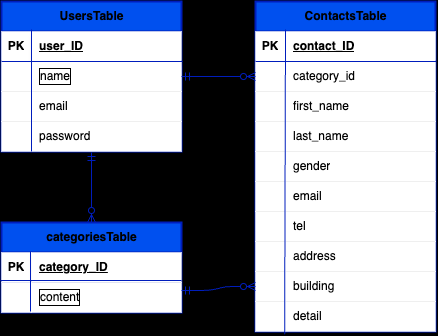

The diagram above was exported from draw.io. Its source (the exported page's mxGraphModel, read from the mxfile embedded in the PNG):
<mxGraphModel dx="650" dy="535" grid="1" gridSize="10" guides="1" tooltips="1" connect="1" arrows="1" fold="1" page="1" pageScale="1" pageWidth="827" pageHeight="1169" background="light-dark(#FFFFFF,#FFFFFF)" math="0" shadow="0">
  <root>
    <mxCell id="0" />
    <mxCell id="1" parent="0" />
    <mxCell id="28" value="&lt;font style=&quot;color: light-dark(rgb(0, 0, 0), rgb(255, 255, 255));&quot;&gt;UsersTable&lt;/font&gt;" style="shape=table;startSize=30;container=1;collapsible=1;childLayout=tableLayout;fixedRows=1;rowLines=0;fontStyle=1;align=center;resizeLast=1;html=1;strokeColor=light-dark(#001DBC,#000000);fontColor=#ffffff;strokeWidth=2;fillColor=light-dark(#0050EF,#000000);" parent="1" vertex="1">
      <mxGeometry x="160" y="250" width="180" height="150" as="geometry" />
    </mxCell>
    <mxCell id="29" value="" style="shape=tableRow;horizontal=0;startSize=0;swimlaneHead=0;swimlaneBody=0;fillColor=light-dark(#FFFFFF,#FFFFFF);collapsible=0;dropTarget=0;points=[[0,0.5],[1,0.5]];portConstraint=eastwest;top=0;left=0;right=0;bottom=1;strokeColor=light-dark(#001DBC,#000000);fontColor=light-dark(#000000,#000000);strokeWidth=2;perimeterSpacing=2;" parent="28" vertex="1">
      <mxGeometry y="30" width="180" height="30" as="geometry" />
    </mxCell>
    <mxCell id="30" value="PK" style="shape=partialRectangle;connectable=0;fillColor=light-dark(#FFFFFF,#FFFFFF);top=0;left=0;bottom=0;right=0;fontStyle=1;overflow=hidden;whiteSpace=wrap;html=1;strokeColor=light-dark(#001DBC,#000000);fontColor=light-dark(#000000,#000000);strokeWidth=2;perimeterSpacing=0;labelBackgroundColor=none;labelBorderColor=none;" parent="29" vertex="1">
      <mxGeometry width="30" height="30" as="geometry">
        <mxRectangle width="30" height="30" as="alternateBounds" />
      </mxGeometry>
    </mxCell>
    <mxCell id="31" value="user_ID" style="shape=partialRectangle;connectable=0;fillColor=light-dark(#FFFFFF,#FFFFFF);top=0;left=0;bottom=0;right=0;align=left;spacingLeft=6;fontStyle=5;overflow=hidden;strokeColor=light-dark(#001DBC,#000000);fontColor=light-dark(#000000,#000000);strokeWidth=2;perimeterSpacing=2;shadow=1;labelBorderColor=none;whiteSpace=wrap;html=1;" parent="29" vertex="1">
      <mxGeometry x="30" width="150" height="30" as="geometry">
        <mxRectangle width="150" height="30" as="alternateBounds" />
      </mxGeometry>
    </mxCell>
    <mxCell id="32" value="" style="shape=tableRow;horizontal=0;startSize=0;swimlaneHead=0;swimlaneBody=0;fillColor=light-dark(#FFFFFF,#FFFFFF);collapsible=0;dropTarget=0;points=[[0,0.5],[1,0.5]];portConstraint=eastwest;top=0;left=0;right=0;bottom=0;strokeColor=light-dark(#001DBC,#000000);fontColor=light-dark(#000000,#000000);strokeWidth=2;" parent="28" vertex="1">
      <mxGeometry y="60" width="180" height="30" as="geometry" />
    </mxCell>
    <mxCell id="33" value="" style="shape=partialRectangle;connectable=0;fillColor=light-dark(#FFFFFF,#FFFFFF);top=0;left=0;bottom=0;right=0;editable=1;overflow=hidden;whiteSpace=wrap;html=1;strokeColor=light-dark(#001DBC,#000000);fontColor=light-dark(#000000,#000000);strokeWidth=2;" parent="32" vertex="1">
      <mxGeometry width="30" height="30" as="geometry">
        <mxRectangle width="30" height="30" as="alternateBounds" />
      </mxGeometry>
    </mxCell>
    <mxCell id="34" value="name" style="shape=partialRectangle;connectable=0;fillColor=light-dark(#FFFFFF,#FFFFFF);top=0;left=0;bottom=0;right=0;align=left;spacingLeft=6;overflow=hidden;whiteSpace=wrap;html=1;strokeColor=light-dark(#001DBC,#000000);fontColor=light-dark(#000000,#000000);strokeWidth=2;labelBorderColor=default;" parent="32" vertex="1">
      <mxGeometry x="30" width="150" height="30" as="geometry">
        <mxRectangle width="150" height="30" as="alternateBounds" />
      </mxGeometry>
    </mxCell>
    <mxCell id="35" value="" style="shape=tableRow;horizontal=0;startSize=0;swimlaneHead=0;swimlaneBody=0;fillColor=light-dark(#FFFFFF,#FFFFFF);collapsible=0;dropTarget=0;points=[[0,0.5],[1,0.5]];portConstraint=eastwest;top=0;left=0;right=0;bottom=0;strokeColor=light-dark(#001DBC,#000000);fontColor=light-dark(#000000,#000000);strokeWidth=2;" parent="28" vertex="1">
      <mxGeometry y="90" width="180" height="30" as="geometry" />
    </mxCell>
    <mxCell id="36" value="" style="shape=partialRectangle;connectable=0;fillColor=light-dark(#FFFFFF,#FFFFFF);top=0;left=0;bottom=0;right=0;editable=1;overflow=hidden;whiteSpace=wrap;html=1;strokeColor=light-dark(#001DBC,#000000);fontColor=light-dark(#000000,#000000);strokeWidth=2;" parent="35" vertex="1">
      <mxGeometry width="30" height="30" as="geometry">
        <mxRectangle width="30" height="30" as="alternateBounds" />
      </mxGeometry>
    </mxCell>
    <mxCell id="37" value="email" style="shape=partialRectangle;connectable=0;fillColor=light-dark(#FFFFFF,#FFFFFF);top=0;left=0;bottom=0;right=0;align=left;spacingLeft=6;overflow=hidden;whiteSpace=wrap;html=1;strokeColor=light-dark(#001DBC,#000000);fontColor=light-dark(#000000,#000000);strokeWidth=2;" parent="35" vertex="1">
      <mxGeometry x="30" width="150" height="30" as="geometry">
        <mxRectangle width="150" height="30" as="alternateBounds" />
      </mxGeometry>
    </mxCell>
    <mxCell id="38" value="" style="shape=tableRow;horizontal=0;startSize=0;swimlaneHead=0;swimlaneBody=0;fillColor=light-dark(#FFFFFF,#FFFFFF);collapsible=0;dropTarget=0;points=[[0,0.5],[1,0.5]];portConstraint=eastwest;top=0;left=0;right=0;bottom=0;strokeColor=light-dark(#001DBC,#000000);fontColor=light-dark(#000000,#000000);strokeWidth=2;" parent="28" vertex="1">
      <mxGeometry y="120" width="180" height="30" as="geometry" />
    </mxCell>
    <mxCell id="39" value="" style="shape=partialRectangle;connectable=0;fillColor=light-dark(#FFFFFF,#FFFFFF);top=0;left=0;bottom=0;right=0;editable=1;overflow=hidden;whiteSpace=wrap;html=1;strokeColor=light-dark(#001DBC,#000000);fontColor=light-dark(#000000,#000000);strokeWidth=2;" parent="38" vertex="1">
      <mxGeometry width="30" height="30" as="geometry">
        <mxRectangle width="30" height="30" as="alternateBounds" />
      </mxGeometry>
    </mxCell>
    <mxCell id="40" value="password" style="shape=partialRectangle;connectable=0;fillColor=light-dark(#FFFFFF,#FFFFFF);top=0;left=0;bottom=0;right=0;align=left;spacingLeft=6;overflow=hidden;whiteSpace=wrap;html=1;strokeColor=light-dark(#001DBC,#000000);fontColor=light-dark(#000000,#000000);strokeWidth=2;" parent="38" vertex="1">
      <mxGeometry x="30" width="150" height="30" as="geometry">
        <mxRectangle width="150" height="30" as="alternateBounds" />
      </mxGeometry>
    </mxCell>
    <mxCell id="41" value="&lt;font style=&quot;color: light-dark(rgb(0, 0, 0), rgb(255, 255, 255));&quot;&gt;ContactsTable&lt;/font&gt;" style="shape=table;startSize=30;container=1;collapsible=1;childLayout=tableLayout;fixedRows=1;rowLines=0;fontStyle=1;align=center;resizeLast=1;html=1;strokeColor=light-dark(#001DBC,#000000);fontColor=#ffffff;strokeWidth=2;fillColor=light-dark(#0050EF,#000000);" parent="1" vertex="1">
      <mxGeometry x="414" y="250" width="180" height="330" as="geometry" />
    </mxCell>
    <mxCell id="42" value="" style="shape=tableRow;horizontal=0;startSize=0;swimlaneHead=0;swimlaneBody=0;fillColor=light-dark(#FFFFFF,#FFFFFF);collapsible=0;dropTarget=0;points=[[0,0.5],[1,0.5]];portConstraint=eastwest;top=0;left=0;right=0;bottom=1;strokeColor=light-dark(#001DBC,#000000);fontColor=light-dark(#000000,#000000);strokeWidth=2;" parent="41" vertex="1">
      <mxGeometry y="30" width="180" height="30" as="geometry" />
    </mxCell>
    <mxCell id="43" value="PK" style="shape=partialRectangle;connectable=0;fillColor=light-dark(#FFFFFF,#FFFFFF);top=0;left=0;bottom=0;right=0;fontStyle=1;overflow=hidden;whiteSpace=wrap;html=1;strokeColor=light-dark(#001DBC,#000000);fontColor=light-dark(#000000,#000000);strokeWidth=2;" parent="42" vertex="1">
      <mxGeometry width="30" height="30" as="geometry">
        <mxRectangle width="30" height="30" as="alternateBounds" />
      </mxGeometry>
    </mxCell>
    <mxCell id="44" value="contact_ID" style="shape=partialRectangle;connectable=0;fillColor=light-dark(#FFFFFF,#FFFFFF);top=0;left=0;bottom=0;right=0;align=left;spacingLeft=6;fontStyle=5;overflow=hidden;whiteSpace=wrap;html=1;strokeColor=light-dark(#001DBC,#000000);fontColor=light-dark(#000000,#000000);strokeWidth=2;" parent="42" vertex="1">
      <mxGeometry x="30" width="150" height="30" as="geometry">
        <mxRectangle width="150" height="30" as="alternateBounds" />
      </mxGeometry>
    </mxCell>
    <mxCell id="45" value="" style="shape=tableRow;horizontal=0;startSize=0;swimlaneHead=0;swimlaneBody=0;fillColor=light-dark(#FFFFFF,#FFFFFF);collapsible=0;dropTarget=0;points=[[0,0.5],[1,0.5]];portConstraint=eastwest;top=0;left=0;right=0;bottom=0;strokeColor=light-dark(#001DBC,#000000);fontColor=light-dark(#000000,#000000);strokeWidth=2;" parent="41" vertex="1">
      <mxGeometry y="60" width="180" height="30" as="geometry" />
    </mxCell>
    <mxCell id="46" value="" style="shape=partialRectangle;connectable=0;fillColor=light-dark(#FFFFFF,#FFFFFF);top=0;left=0;bottom=0;right=0;editable=1;overflow=hidden;whiteSpace=wrap;html=1;strokeColor=light-dark(#001DBC,#000000);fontColor=light-dark(#000000,#000000);strokeWidth=2;" parent="45" vertex="1">
      <mxGeometry width="30" height="30" as="geometry">
        <mxRectangle width="30" height="30" as="alternateBounds" />
      </mxGeometry>
    </mxCell>
    <mxCell id="47" value="category_id" style="shape=partialRectangle;connectable=0;fillColor=light-dark(#FFFFFF,#FFFFFF);top=0;left=0;bottom=0;right=0;align=left;spacingLeft=6;overflow=hidden;whiteSpace=wrap;html=1;strokeColor=light-dark(#001DBC,#000000);fontColor=light-dark(#000000,#000000);strokeWidth=2;" parent="45" vertex="1">
      <mxGeometry x="30" width="150" height="30" as="geometry">
        <mxRectangle width="150" height="30" as="alternateBounds" />
      </mxGeometry>
    </mxCell>
    <mxCell id="48" value="" style="shape=tableRow;horizontal=0;startSize=0;swimlaneHead=0;swimlaneBody=0;fillColor=light-dark(#FFFFFF,#FFFFFF);collapsible=0;dropTarget=0;points=[[0,0.5],[1,0.5]];portConstraint=eastwest;top=0;left=0;right=0;bottom=0;strokeColor=light-dark(#001DBC,#000000);fontColor=light-dark(#000000,#000000);strokeWidth=2;" parent="41" vertex="1">
      <mxGeometry y="90" width="180" height="30" as="geometry" />
    </mxCell>
    <mxCell id="49" value="" style="shape=partialRectangle;connectable=0;fillColor=light-dark(#FFFFFF,#FFFFFF);top=0;left=0;bottom=0;right=0;editable=1;overflow=hidden;whiteSpace=wrap;html=1;strokeColor=light-dark(#001DBC,#000000);fontColor=light-dark(#000000,#000000);strokeWidth=2;" parent="48" vertex="1">
      <mxGeometry width="30" height="30" as="geometry">
        <mxRectangle width="30" height="30" as="alternateBounds" />
      </mxGeometry>
    </mxCell>
    <mxCell id="50" value="first_name" style="shape=partialRectangle;connectable=0;fillColor=light-dark(#FFFFFF,#FFFFFF);top=0;left=0;bottom=0;right=0;align=left;spacingLeft=6;overflow=hidden;whiteSpace=wrap;html=1;strokeColor=light-dark(#001DBC,#000000);fontColor=light-dark(#000000,#000000);strokeWidth=2;" parent="48" vertex="1">
      <mxGeometry x="30" width="150" height="30" as="geometry">
        <mxRectangle width="150" height="30" as="alternateBounds" />
      </mxGeometry>
    </mxCell>
    <mxCell id="51" value="" style="shape=tableRow;horizontal=0;startSize=0;swimlaneHead=0;swimlaneBody=0;fillColor=light-dark(#FFFFFF,#FFFFFF);collapsible=0;dropTarget=0;points=[[0,0.5],[1,0.5]];portConstraint=eastwest;top=0;left=0;right=0;bottom=0;strokeColor=light-dark(#001DBC,#000000);fontColor=light-dark(#000000,#000000);strokeWidth=2;" parent="41" vertex="1">
      <mxGeometry y="120" width="180" height="30" as="geometry" />
    </mxCell>
    <mxCell id="52" value="" style="shape=partialRectangle;connectable=0;fillColor=light-dark(#FFFFFF,#FFFFFF);top=0;left=0;bottom=0;right=0;editable=1;overflow=hidden;whiteSpace=wrap;html=1;strokeColor=light-dark(#001DBC,#000000);fontColor=light-dark(#000000,#000000);strokeWidth=2;" parent="51" vertex="1">
      <mxGeometry width="30" height="30" as="geometry">
        <mxRectangle width="30" height="30" as="alternateBounds" />
      </mxGeometry>
    </mxCell>
    <mxCell id="53" value="last_name" style="shape=partialRectangle;connectable=0;fillColor=light-dark(#FFFFFF,#FFFFFF);top=0;left=0;bottom=0;right=0;align=left;spacingLeft=6;overflow=hidden;whiteSpace=wrap;html=1;strokeColor=light-dark(#001DBC,#000000);fontColor=light-dark(#000000,#000000);strokeWidth=2;" parent="51" vertex="1">
      <mxGeometry x="30" width="150" height="30" as="geometry">
        <mxRectangle width="150" height="30" as="alternateBounds" />
      </mxGeometry>
    </mxCell>
    <mxCell id="82" style="shape=tableRow;horizontal=0;startSize=0;swimlaneHead=0;swimlaneBody=0;fillColor=light-dark(#FFFFFF,#FFFFFF);collapsible=0;dropTarget=0;points=[[0,0.5],[1,0.5]];portConstraint=eastwest;top=0;left=0;right=0;bottom=0;strokeColor=light-dark(#001DBC,#000000);fontColor=light-dark(#000000,#000000);strokeWidth=2;" vertex="1" parent="41">
      <mxGeometry y="150" width="180" height="30" as="geometry" />
    </mxCell>
    <mxCell id="83" style="shape=partialRectangle;connectable=0;fillColor=light-dark(#FFFFFF,#FFFFFF);top=0;left=0;bottom=0;right=0;editable=1;overflow=hidden;whiteSpace=wrap;html=1;strokeColor=light-dark(#001DBC,#000000);fontColor=light-dark(#000000,#000000);strokeWidth=2;" vertex="1" parent="82">
      <mxGeometry width="30" height="30" as="geometry">
        <mxRectangle width="30" height="30" as="alternateBounds" />
      </mxGeometry>
    </mxCell>
    <mxCell id="84" value="gender" style="shape=partialRectangle;connectable=0;fillColor=light-dark(#FFFFFF,#FFFFFF);top=0;left=0;bottom=0;right=0;align=left;spacingLeft=6;overflow=hidden;whiteSpace=wrap;html=1;strokeColor=light-dark(#001DBC,#000000);fontColor=light-dark(#000000,#000000);strokeWidth=2;" vertex="1" parent="82">
      <mxGeometry x="30" width="150" height="30" as="geometry">
        <mxRectangle width="150" height="30" as="alternateBounds" />
      </mxGeometry>
    </mxCell>
    <mxCell id="85" style="shape=tableRow;horizontal=0;startSize=0;swimlaneHead=0;swimlaneBody=0;fillColor=light-dark(#FFFFFF,#FFFFFF);collapsible=0;dropTarget=0;points=[[0,0.5],[1,0.5]];portConstraint=eastwest;top=0;left=0;right=0;bottom=0;strokeColor=light-dark(#001DBC,#000000);fontColor=light-dark(#000000,#000000);strokeWidth=2;" vertex="1" parent="41">
      <mxGeometry y="180" width="180" height="30" as="geometry" />
    </mxCell>
    <mxCell id="86" style="shape=partialRectangle;connectable=0;fillColor=light-dark(#FFFFFF,#FFFFFF);top=0;left=0;bottom=0;right=0;editable=1;overflow=hidden;whiteSpace=wrap;html=1;strokeColor=light-dark(#001DBC,#000000);fontColor=light-dark(#000000,#000000);strokeWidth=2;" vertex="1" parent="85">
      <mxGeometry width="30" height="30" as="geometry">
        <mxRectangle width="30" height="30" as="alternateBounds" />
      </mxGeometry>
    </mxCell>
    <mxCell id="87" value="email" style="shape=partialRectangle;connectable=0;fillColor=light-dark(#FFFFFF,#FFFFFF);top=0;left=0;bottom=0;right=0;align=left;spacingLeft=6;overflow=hidden;whiteSpace=wrap;html=1;strokeColor=light-dark(#001DBC,#000000);fontColor=light-dark(#000000,#000000);strokeWidth=2;" vertex="1" parent="85">
      <mxGeometry x="30" width="150" height="30" as="geometry">
        <mxRectangle width="150" height="30" as="alternateBounds" />
      </mxGeometry>
    </mxCell>
    <mxCell id="91" style="shape=tableRow;horizontal=0;startSize=0;swimlaneHead=0;swimlaneBody=0;fillColor=light-dark(#FFFFFF,#FFFFFF);collapsible=0;dropTarget=0;points=[[0,0.5],[1,0.5]];portConstraint=eastwest;top=0;left=0;right=0;bottom=0;strokeColor=light-dark(#001DBC,#000000);fontColor=light-dark(#000000,#000000);strokeWidth=2;" vertex="1" parent="41">
      <mxGeometry y="210" width="180" height="30" as="geometry" />
    </mxCell>
    <mxCell id="92" style="shape=partialRectangle;connectable=0;fillColor=light-dark(#FFFFFF,#FFFFFF);top=0;left=0;bottom=0;right=0;editable=1;overflow=hidden;whiteSpace=wrap;html=1;strokeColor=light-dark(#001DBC,#000000);fontColor=light-dark(#000000,#000000);strokeWidth=2;" vertex="1" parent="91">
      <mxGeometry width="30" height="30" as="geometry">
        <mxRectangle width="30" height="30" as="alternateBounds" />
      </mxGeometry>
    </mxCell>
    <mxCell id="93" value="tel" style="shape=partialRectangle;connectable=0;fillColor=light-dark(#FFFFFF,#FFFFFF);top=0;left=0;bottom=0;right=0;align=left;spacingLeft=6;overflow=hidden;whiteSpace=wrap;html=1;strokeColor=light-dark(#001DBC,#000000);fontColor=light-dark(#000000,#000000);strokeWidth=2;" vertex="1" parent="91">
      <mxGeometry x="30" width="150" height="30" as="geometry">
        <mxRectangle width="150" height="30" as="alternateBounds" />
      </mxGeometry>
    </mxCell>
    <mxCell id="94" style="shape=tableRow;horizontal=0;startSize=0;swimlaneHead=0;swimlaneBody=0;fillColor=light-dark(#FFFFFF,#FFFFFF);collapsible=0;dropTarget=0;points=[[0,0.5],[1,0.5]];portConstraint=eastwest;top=0;left=0;right=0;bottom=0;strokeColor=light-dark(#001DBC,#000000);fontColor=light-dark(#000000,#000000);strokeWidth=2;" vertex="1" parent="41">
      <mxGeometry y="240" width="180" height="30" as="geometry" />
    </mxCell>
    <mxCell id="95" style="shape=partialRectangle;connectable=0;fillColor=light-dark(#FFFFFF,#FFFFFF);top=0;left=0;bottom=0;right=0;editable=1;overflow=hidden;whiteSpace=wrap;html=1;strokeColor=light-dark(#001DBC,#000000);fontColor=light-dark(#000000,#000000);strokeWidth=2;" vertex="1" parent="94">
      <mxGeometry width="30" height="30" as="geometry">
        <mxRectangle width="30" height="30" as="alternateBounds" />
      </mxGeometry>
    </mxCell>
    <mxCell id="96" value="address" style="shape=partialRectangle;connectable=0;fillColor=light-dark(#FFFFFF,#FFFFFF);top=0;left=0;bottom=0;right=0;align=left;spacingLeft=6;overflow=hidden;whiteSpace=wrap;html=1;strokeColor=light-dark(#001DBC,#000000);fontColor=light-dark(#000000,#000000);strokeWidth=2;" vertex="1" parent="94">
      <mxGeometry x="30" width="150" height="30" as="geometry">
        <mxRectangle width="150" height="30" as="alternateBounds" />
      </mxGeometry>
    </mxCell>
    <mxCell id="100" style="shape=tableRow;horizontal=0;startSize=0;swimlaneHead=0;swimlaneBody=0;fillColor=light-dark(#FFFFFF,#FFFFFF);collapsible=0;dropTarget=0;points=[[0,0.5],[1,0.5]];portConstraint=eastwest;top=0;left=0;right=0;bottom=0;strokeColor=light-dark(#001DBC,#000000);fontColor=light-dark(#000000,#000000);strokeWidth=2;" vertex="1" parent="41">
      <mxGeometry y="270" width="180" height="30" as="geometry" />
    </mxCell>
    <mxCell id="101" style="shape=partialRectangle;connectable=0;fillColor=light-dark(#FFFFFF,#FFFFFF);top=0;left=0;bottom=0;right=0;editable=1;overflow=hidden;whiteSpace=wrap;html=1;strokeColor=light-dark(#001DBC,#000000);fontColor=light-dark(#000000,#000000);strokeWidth=2;" vertex="1" parent="100">
      <mxGeometry width="30" height="30" as="geometry">
        <mxRectangle width="30" height="30" as="alternateBounds" />
      </mxGeometry>
    </mxCell>
    <mxCell id="102" value="building" style="shape=partialRectangle;connectable=0;fillColor=light-dark(#FFFFFF,#FFFFFF);top=0;left=0;bottom=0;right=0;align=left;spacingLeft=6;overflow=hidden;whiteSpace=wrap;html=1;strokeColor=light-dark(#001DBC,#000000);fontColor=light-dark(#000000,#000000);strokeWidth=2;" vertex="1" parent="100">
      <mxGeometry x="30" width="150" height="30" as="geometry">
        <mxRectangle width="150" height="30" as="alternateBounds" />
      </mxGeometry>
    </mxCell>
    <mxCell id="97" style="shape=tableRow;horizontal=0;startSize=0;swimlaneHead=0;swimlaneBody=0;fillColor=light-dark(#FFFFFF,#FFFFFF);collapsible=0;dropTarget=0;points=[[0,0.5],[1,0.5]];portConstraint=eastwest;top=0;left=0;right=0;bottom=0;strokeColor=light-dark(#001DBC,#000000);fontColor=light-dark(#000000,#000000);strokeWidth=2;" vertex="1" parent="41">
      <mxGeometry y="300" width="180" height="30" as="geometry" />
    </mxCell>
    <mxCell id="98" style="shape=partialRectangle;connectable=0;fillColor=light-dark(#FFFFFF,#FFFFFF);top=0;left=0;bottom=0;right=0;editable=1;overflow=hidden;whiteSpace=wrap;html=1;strokeColor=light-dark(#001DBC,#000000);fontColor=light-dark(#000000,#000000);strokeWidth=2;" vertex="1" parent="97">
      <mxGeometry width="30" height="30" as="geometry">
        <mxRectangle width="30" height="30" as="alternateBounds" />
      </mxGeometry>
    </mxCell>
    <mxCell id="99" value="detail" style="shape=partialRectangle;connectable=0;fillColor=light-dark(#FFFFFF,#FFFFFF);top=0;left=0;bottom=0;right=0;align=left;spacingLeft=6;overflow=hidden;whiteSpace=wrap;html=1;strokeColor=light-dark(#001DBC,#000000);fontColor=light-dark(#000000,#000000);strokeWidth=2;" vertex="1" parent="97">
      <mxGeometry x="30" width="150" height="30" as="geometry">
        <mxRectangle width="150" height="30" as="alternateBounds" />
      </mxGeometry>
    </mxCell>
    <mxCell id="77" value="" style="endArrow=none;html=1;rounded=0;fontColor=light-dark(#000000,#000000);strokeColor=light-dark(#001DBC,#000000);strokeWidth=1;entryX=0.162;entryY=1.091;entryDx=0;entryDy=0;entryPerimeter=0;fillColor=#0050ef;" parent="41" edge="1" target="97">
      <mxGeometry relative="1" as="geometry">
        <mxPoint x="30" y="28" as="sourcePoint" />
        <mxPoint x="30" y="150" as="targetPoint" />
      </mxGeometry>
    </mxCell>
    <mxCell id="54" value="" style="edgeStyle=entityRelationEdgeStyle;fontSize=12;html=1;endArrow=ERzeroToMany;startArrow=ERmandOne;exitX=1;exitY=0.5;exitDx=0;exitDy=0;entryX=0;entryY=0.5;entryDx=0;entryDy=0;strokeColor=light-dark(#001DBC,#000000);fontColor=light-dark(#000000,#000000);endFill=0;" parent="1" source="32" target="45" edge="1">
      <mxGeometry width="100" height="100" relative="1" as="geometry">
        <mxPoint x="330" y="370" as="sourcePoint" />
        <mxPoint x="430" y="270" as="targetPoint" />
      </mxGeometry>
    </mxCell>
    <mxCell id="75" value="" style="endArrow=none;html=1;rounded=1;fontColor=light-dark(#000000,#000000);strokeColor=light-dark(#001DBC,#000000);curved=0;fillColor=#0050ef;" parent="1" edge="1">
      <mxGeometry relative="1" as="geometry">
        <mxPoint x="160" y="310" as="sourcePoint" />
        <mxPoint x="341" y="310" as="targetPoint" />
      </mxGeometry>
    </mxCell>
    <mxCell id="76" value="" style="endArrow=none;html=1;rounded=0;fontColor=light-dark(#000000,#000000);strokeColor=light-dark(#001DBC,#000000);strokeWidth=1;fillColor=#0050ef;" parent="1" edge="1">
      <mxGeometry relative="1" as="geometry">
        <mxPoint x="414" y="310" as="sourcePoint" />
        <mxPoint x="595" y="310" as="targetPoint" />
      </mxGeometry>
    </mxCell>
    <mxCell id="78" value="" style="endArrow=none;html=1;rounded=0;fontColor=light-dark(#000000,#000000);strokeColor=light-dark(#001DBC,#000000);strokeWidth=1;fillColor=#0050ef;" parent="1" edge="1">
      <mxGeometry relative="1" as="geometry">
        <mxPoint x="190" y="278" as="sourcePoint" />
        <mxPoint x="190" y="400" as="targetPoint" />
      </mxGeometry>
    </mxCell>
    <mxCell id="103" value="&lt;font style=&quot;color: light-dark(rgb(0, 0, 0), rgb(255, 255, 255));&quot;&gt;categoriesTable&lt;/font&gt;" style="shape=table;startSize=30;container=1;collapsible=1;childLayout=tableLayout;fixedRows=1;rowLines=0;fontStyle=1;align=center;resizeLast=1;html=1;strokeColor=light-dark(#001DBC,#000000);fontColor=#ffffff;strokeWidth=2;fillColor=light-dark(#0050EF,#000000);" vertex="1" parent="1">
      <mxGeometry x="160" y="471" width="180" height="90" as="geometry" />
    </mxCell>
    <mxCell id="104" value="" style="shape=tableRow;horizontal=0;startSize=0;swimlaneHead=0;swimlaneBody=0;fillColor=light-dark(#FFFFFF,#FFFFFF);collapsible=0;dropTarget=0;points=[[0,0.5],[1,0.5]];portConstraint=eastwest;top=0;left=0;right=0;bottom=1;strokeColor=light-dark(#001DBC,#000000);fontColor=light-dark(#000000,#000000);strokeWidth=2;perimeterSpacing=2;" vertex="1" parent="103">
      <mxGeometry y="30" width="180" height="30" as="geometry" />
    </mxCell>
    <mxCell id="105" value="PK" style="shape=partialRectangle;connectable=0;fillColor=light-dark(#FFFFFF,#FFFFFF);top=0;left=0;bottom=0;right=0;fontStyle=1;overflow=hidden;whiteSpace=wrap;html=1;strokeColor=light-dark(#001DBC,#000000);fontColor=light-dark(#000000,#000000);strokeWidth=2;perimeterSpacing=0;labelBackgroundColor=none;labelBorderColor=none;" vertex="1" parent="104">
      <mxGeometry width="30" height="30" as="geometry">
        <mxRectangle width="30" height="30" as="alternateBounds" />
      </mxGeometry>
    </mxCell>
    <mxCell id="106" value="category_ID" style="shape=partialRectangle;connectable=0;fillColor=light-dark(#FFFFFF,#FFFFFF);top=0;left=0;bottom=0;right=0;align=left;spacingLeft=6;fontStyle=5;overflow=hidden;strokeColor=light-dark(#001DBC,#000000);fontColor=light-dark(#000000,#000000);strokeWidth=2;perimeterSpacing=2;shadow=1;labelBorderColor=none;whiteSpace=wrap;html=1;" vertex="1" parent="104">
      <mxGeometry x="30" width="150" height="30" as="geometry">
        <mxRectangle width="150" height="30" as="alternateBounds" />
      </mxGeometry>
    </mxCell>
    <mxCell id="107" value="" style="shape=tableRow;horizontal=0;startSize=0;swimlaneHead=0;swimlaneBody=0;fillColor=light-dark(#FFFFFF,#FFFFFF);collapsible=0;dropTarget=0;points=[[0,0.5],[1,0.5]];portConstraint=eastwest;top=0;left=0;right=0;bottom=0;strokeColor=light-dark(#001DBC,#000000);fontColor=light-dark(#000000,#000000);strokeWidth=2;" vertex="1" parent="103">
      <mxGeometry y="60" width="180" height="30" as="geometry" />
    </mxCell>
    <mxCell id="108" value="" style="shape=partialRectangle;connectable=0;fillColor=light-dark(#FFFFFF,#FFFFFF);top=0;left=0;bottom=0;right=0;editable=1;overflow=hidden;whiteSpace=wrap;html=1;strokeColor=light-dark(#001DBC,#000000);fontColor=light-dark(#000000,#000000);strokeWidth=2;" vertex="1" parent="107">
      <mxGeometry width="30" height="30" as="geometry">
        <mxRectangle width="30" height="30" as="alternateBounds" />
      </mxGeometry>
    </mxCell>
    <mxCell id="109" value="content" style="shape=partialRectangle;connectable=0;fillColor=light-dark(#FFFFFF,#FFFFFF);top=0;left=0;bottom=0;right=0;align=left;spacingLeft=6;overflow=hidden;whiteSpace=wrap;html=1;strokeColor=light-dark(#001DBC,#000000);fontColor=light-dark(#000000,#000000);strokeWidth=2;labelBorderColor=default;" vertex="1" parent="107">
      <mxGeometry x="30" width="150" height="30" as="geometry">
        <mxRectangle width="150" height="30" as="alternateBounds" />
      </mxGeometry>
    </mxCell>
    <mxCell id="116" value="" style="endArrow=none;html=1;rounded=1;fontColor=light-dark(#000000,#000000);strokeColor=light-dark(#001DBC,#000000);curved=0;" edge="1" parent="1">
      <mxGeometry relative="1" as="geometry">
        <mxPoint x="159" y="529" as="sourcePoint" />
        <mxPoint x="340" y="529" as="targetPoint" />
      </mxGeometry>
    </mxCell>
    <mxCell id="117" value="" style="endArrow=none;html=1;rounded=0;fontColor=light-dark(#000000,#000000);strokeColor=light-dark(#001DBC,#000000);strokeWidth=1;" edge="1" parent="1">
      <mxGeometry relative="1" as="geometry">
        <mxPoint x="189" y="500" as="sourcePoint" />
        <mxPoint x="189" y="560" as="targetPoint" />
      </mxGeometry>
    </mxCell>
    <mxCell id="122" value="" style="fontSize=12;html=1;endArrow=ERzeroToMany;startArrow=ERmandOne;entryX=0.5;entryY=0;entryDx=0;entryDy=0;strokeColor=light-dark(#001DBC,#000000);fontColor=light-dark(#000000,#000000);endFill=0;" edge="1" parent="1" target="103">
      <mxGeometry width="100" height="100" relative="1" as="geometry">
        <mxPoint x="250" y="401" as="sourcePoint" />
        <mxPoint x="424" y="335" as="targetPoint" />
      </mxGeometry>
    </mxCell>
    <mxCell id="123" value="" style="edgeStyle=entityRelationEdgeStyle;fontSize=12;html=1;endArrow=ERzeroToMany;startArrow=ERmandOne;strokeColor=light-dark(#001DBC,#000000);fontColor=light-dark(#000000,#000000);endFill=0;entryX=0;entryY=0.5;entryDx=0;entryDy=0;" edge="1" parent="1" target="100">
      <mxGeometry width="100" height="100" relative="1" as="geometry">
        <mxPoint x="340" y="539" as="sourcePoint" />
        <mxPoint x="400" y="539" as="targetPoint" />
      </mxGeometry>
    </mxCell>
  </root>
</mxGraphModel>